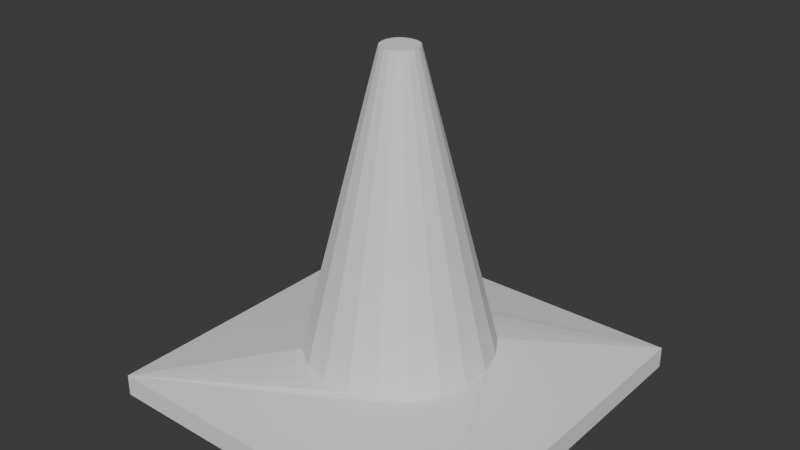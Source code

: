 # Source: cone.blend  (saved by Blender 5.2.45; exported with 4.5.12 LTS)
import bpy
from mathutils import Matrix  # noqa: F401  (used for matrix-valued properties, if any)

bpy.ops.wm.read_factory_settings(use_empty=True)
scene = bpy.context.scene
scene.name = 'Scene'

# ---- collections
col_collection = bpy.data.collections.new('Collection'); scene.collection.children.link(col_collection)

# ---- world
world_world = bpy.data.worlds.new('World'); scene.world = world_world
world_world.use_nodes = True; world_world.node_tree.nodes.clear()
_N = world_world.node_tree.nodes; _L = world_world.node_tree.links
n0 = _N.new('ShaderNodeOutputWorld'); n0.name = 'World Output'; n0.location = (200, 100)
n1 = _N.new('ShaderNodeBackground'); n1.name = 'Background'; n1.location = (-200, 100)
n1.inputs[0].default_value = (0.05088, 0.05088, 0.05088, 1.0)
_L.new(n1.outputs[0], n0.inputs[0])
n0.is_active_output = True
world_world.color = (0.05088, 0.05088, 0.05088)
world_world.sun_shadow_jitter_overblur = 0.0

# ---- meshes
me_cube_001 = bpy.data.meshes.new('Cube.001')
me_cube_001.from_pydata([(-1.0, -1.0, -1.0), (-1.0, -1.0, 1.0), (-1.0, 1.0, -1.0), (-1.0, 1.0, 1.0), (1.0, -1.0, -1.0), (1.0, -1.0, 1.0), (1.0, 1.0, -1.0), (1.0, 1.0, 1.0), (-0.07161, 0.07161, -30.13), (-0.3654, 0.3654, -2.905), (0.3654, 0.3654, -2.905), (0.3654, -0.3654, -2.905), (-0.3654, -0.3654, -2.905), (-0.2312, 0.4492, -2.905), (-0.0792, 0.4929, -2.905), (-0.4492, 0.2312, -2.905), (-0.4929, 0.0792, -2.905), (0.4492, 0.2312, -2.905), (0.4929, 0.0792, -2.905), (0.2312, 0.4492, -2.905), (0.0792, 0.4929, -2.905), (0.2312, -0.4492, -2.905), (0.0792, -0.4929, -2.905), (0.4492, -0.2312, -2.905), (0.4929, -0.0792, -2.905), (-0.4492, -0.2312, -2.905), (-0.4929, -0.0792, -2.905), (-0.2312, -0.4492, -2.905), (-0.0792, -0.4929, -2.905), (0.07161, 0.07161, -30.13), (0.07161, -0.07161, -30.13), (-0.07161, -0.07161, -30.13), (-0.0453, 0.08804, -30.13), (-0.01552, 0.0966, -30.13), (-0.08804, 0.0453, -30.13), (-0.052, 0.05225, -30.13), (-0.01736, 0.05725, -30.13), (-0.0966, 0.01552, -30.13), (-0.05701, 0.01726, -30.13), (-0.0188, 0.0188, -30.13), (0.08804, 0.0453, -30.13), (0.0966, 0.01552, -30.13), (0.0453, 0.08804, -30.13), (0.05225, 0.052, -30.13), (0.05725, 0.01736, -30.13), (0.01552, 0.0966, -30.13), (0.01726, 0.05701, -30.13), (0.0188, 0.0188, -30.13), (0.0453, -0.08804, -30.13), (0.01552, -0.0966, -30.13), (0.08804, -0.0453, -30.13), (0.052, -0.05225, -30.13), (0.01736, -0.05725, -30.13), (0.0966, -0.01552, -30.13), (0.05701, -0.01726, -30.13), (0.0188, -0.0188, -30.13), (-0.08804, -0.0453, -30.13), (-0.0966, -0.01552, -30.13), (-0.0453, -0.08804, -30.13), (-0.05225, -0.052, -30.13), (-0.05725, -0.01736, -30.13), (-0.01552, -0.0966, -30.13), (-0.01726, -0.05701, -30.13), (-0.0188, -0.0188, -30.13)], [], [(0, 1, 3, 2), (2, 3, 7, 6), (6, 7, 5, 4), (4, 5, 1, 0), (7, 3, 1, 5), (33, 45, 46, 36), (8, 32, 35, 34), (34, 35, 38, 37), (32, 33, 36, 35), (28, 27, 58, 61), (13, 14, 33, 32), (12, 25, 56, 31), (11, 21, 48, 30), (10, 17, 40, 29), (16, 15, 34, 37), (27, 12, 31, 58), (23, 11, 30, 50), (19, 10, 29, 42), (26, 16, 37, 57), (22, 28, 61, 49), (18, 24, 53, 41), (9, 13, 32, 8), (15, 9, 8, 34), (14, 20, 45, 33), (25, 26, 57, 56), (21, 22, 49, 48), (17, 18, 41, 40), (24, 23, 50, 53), (20, 19, 42, 45), (0, 2, 9, 15, 16, 26, 25, 12), (2, 6, 10, 19, 20, 14, 13, 9), (6, 4, 11, 23, 24, 18, 17, 10), (4, 0, 12, 27, 28, 22, 21, 11), (35, 36, 39, 38), (36, 46, 47, 39), (29, 40, 43, 42), (40, 41, 44, 43), (41, 53, 54, 44), (42, 43, 46, 45), (43, 44, 47, 46), (44, 54, 55, 47), (30, 48, 51, 50), (48, 49, 52, 51), (49, 61, 62, 52), (50, 51, 54, 53), (51, 52, 55, 54), (52, 62, 63, 55), (31, 56, 59, 58), (56, 57, 60, 59), (57, 37, 38, 60), (58, 59, 62, 61), (59, 60, 63, 62), (60, 38, 39, 63), (39, 47, 55, 63)])
_uv = me_cube_001.uv_layers.new(name='UVMap')
_uv.uv.foreach_set('vector', [0.375, 0.0, 0.625, 0.0, 0.625, 0.25, 0.375, 0.25, 0.375, 0.25, 0.625, 0.25, 0.625, 0.5, 0.375, 0.5, 0.375, 0.5, 0.625, 0.5, 0.625, 0.75, 0.375, 0.75, 0.375, 0.75, 0.625, 0.75, 0.625, 1.0, 0.375, 1.0, 0.625, 0.5, 0.875, 0.5, 0.875, 0.75, 0.625, 0.75, 0.2401, 0.5634, 0.2599, 0.5634, 0.261, 0.5886, 0.2389, 0.5885, 0.2043, 0.5793, 0.2211, 0.5689, 0.2168, 0.5917, 0.1939, 0.5961, 0.1939, 0.5961, 0.2168, 0.5917, 0.2136, 0.614, 0.1884, 0.6151, 0.2211, 0.5689, 0.2401, 0.5634, 0.2389, 0.5885, 0.2168, 0.5917, 0.2401, 0.6866, 0.2211, 0.6811, 0.2211, 0.6811, 0.2401, 0.6866, 0.2211, 0.5689, 0.2401, 0.5634, 0.2401, 0.5634, 0.2211, 0.5689, 0.2043, 0.6707, 0.1939, 0.6539, 0.1939, 0.6539, 0.2043, 0.6707, 0.2957, 0.6707, 0.2789, 0.6811, 0.2789, 0.6811, 0.2957, 0.6707, 0.2957, 0.5793, 0.3061, 0.5961, 0.3061, 0.5961, 0.2957, 0.5793, 0.1884, 0.6151, 0.1939, 0.5961, 0.1939, 0.5961, 0.1884, 0.6151, 0.2211, 0.6811, 0.2043, 0.6707, 0.2043, 0.6707, 0.2211, 0.6811, 0.3061, 0.6539, 0.2957, 0.6707, 0.2957, 0.6707, 0.3061, 0.6539, 0.2789, 0.5689, 0.2957, 0.5793, 0.2957, 0.5793, 0.2789, 0.5689, 0.1884, 0.6349, 0.1884, 0.6151, 0.1884, 0.6151, 0.1884, 0.6349, 0.2599, 0.6866, 0.2401, 0.6866, 0.2401, 0.6866, 0.2599, 0.6866, 0.3116, 0.6151, 0.3116, 0.6349, 0.3116, 0.6349, 0.3116, 0.6151, 0.2043, 0.5793, 0.2211, 0.5689, 0.2211, 0.5689, 0.2043, 0.5793, 0.1939, 0.5961, 0.2043, 0.5793, 0.2043, 0.5793, 0.1939, 0.5961, 0.2401, 0.5634, 0.2599, 0.5634, 0.2599, 0.5634, 0.2401, 0.5634, 0.1939, 0.6539, 0.1884, 0.6349, 0.1884, 0.6349, 0.1939, 0.6539, 0.2789, 0.6811, 0.2599, 0.6866, 0.2599, 0.6866, 0.2789, 0.6811, 0.3061, 0.5961, 0.3116, 0.6151, 0.3116, 0.6151, 0.3061, 0.5961, 0.3116, 0.6349, 0.3061, 0.6539, 0.3061, 0.6539, 0.3116, 0.6349, 0.2599, 0.5634, 0.2789, 0.5689, 0.2789, 0.5689, 0.2599, 0.5634, 0.125, 0.75, 0.125, 0.5, 0.2043, 0.5793, 0.1939, 0.5961, 0.1884, 0.6151, 0.1884, 0.6349, 0.1939, 0.6539, 0.2043, 0.6707, 0.125, 0.5, 0.375, 0.5, 0.2957, 0.5793, 0.2789, 0.5689, 0.2599, 0.5634, 0.2401, 0.5634, 0.2211, 0.5689, 0.2043, 0.5793, 0.375, 0.5, 0.375, 0.75, 0.2957, 0.6707, 0.3061, 0.6539, 0.3116, 0.6349, 0.3116, 0.6151, 0.3061, 0.5961, 0.2957, 0.5793, 0.375, 0.75, 0.125, 0.75, 0.2043, 0.6707, 0.2211, 0.6811, 0.2401, 0.6866, 0.2599, 0.6866, 0.2789, 0.6811, 0.2957, 0.6707, 0.2168, 0.5917, 0.2389, 0.5885, 0.238, 0.613, 0.2136, 0.614, 0.2389, 0.5885, 0.261, 0.5886, 0.262, 0.613, 0.238, 0.613, 0.2957, 0.5793, 0.3061, 0.5961, 0.2833, 0.5918, 0.2789, 0.5689, 0.3061, 0.5961, 0.3116, 0.6151, 0.2865, 0.6139, 0.2833, 0.5918, 0.3116, 0.6151, 0.3116, 0.6349, 0.2864, 0.636, 0.2865, 0.6139, 0.2789, 0.5689, 0.2833, 0.5918, 0.261, 0.5886, 0.2599, 0.5634, 0.2833, 0.5918, 0.2865, 0.6139, 0.262, 0.613, 0.261, 0.5886, 0.2865, 0.6139, 0.2864, 0.636, 0.262, 0.637, 0.262, 0.613, 0.2957, 0.6707, 0.2789, 0.6811, 0.2832, 0.6583, 0.3061, 0.6539, 0.2789, 0.6811, 0.2599, 0.6866, 0.2611, 0.6615, 0.2832, 0.6583, 0.2599, 0.6866, 0.2401, 0.6866, 0.239, 0.6614, 0.2611, 0.6615, 0.3061, 0.6539, 0.2832, 0.6583, 0.2864, 0.636, 0.3116, 0.6349, 0.2832, 0.6583, 0.2611, 0.6615, 0.262, 0.637, 0.2864, 0.636, 0.2611, 0.6615, 0.239, 0.6614, 0.238, 0.637, 0.262, 0.637, 0.2043, 0.6707, 0.1939, 0.6539, 0.2167, 0.6582, 0.2211, 0.6811, 0.1939, 0.6539, 0.1884, 0.6349, 0.2135, 0.6361, 0.2167, 0.6582, 0.1884, 0.6349, 0.1884, 0.6151, 0.2136, 0.614, 0.2135, 0.6361, 0.2211, 0.6811, 0.2167, 0.6582, 0.239, 0.6614, 0.2401, 0.6866, 0.2167, 0.6582, 0.2135, 0.6361, 0.238, 0.637, 0.239, 0.6614, 0.2135, 0.6361, 0.2136, 0.614, 0.238, 0.613, 0.238, 0.637, 0.238, 0.613, 0.262, 0.613, 0.262, 0.637, 0.238, 0.637])
me_cube_001.update()

# ---- objects
ob_cube = bpy.data.objects.new('Cube', me_cube_001)

# ---- transforms, parenting, visibility, modifiers, constraints
ob_cube.location = (0.0, 0.0, 0.0)
ob_cube.scale = (1.38, 1.38, -0.08234)

# ---- collection membership
col_collection.objects.link(ob_cube)

# ---- scene / render settings (as saved in the file)
scene.frame_start = 1; scene.frame_end = 250; scene.frame_set(1)
scene.render.engine = 'BLENDER_EEVEE_NEXT'
scene.render.bake_bias = 0.0
scene.render.bake_samples = 0
scene.render.compositor_device = 'GPU'
scene.eevee.use_volume_custom_range = False
scene.eevee.fast_gi_thickness_near = 0.1
scene.eevee.fast_gi_thickness_far = 0.0
scene.eevee.ray_tracing_options.screen_trace_thickness = 0.1
bpy.context.view_layer.update()

# ---- added for rendering (the .blend has no active camera and no usable light): camera, sun
cam_auto = bpy.data.cameras.new('AutoCamera')
cam_auto.lens = 50.0
cam_auto.sensor_width = 36.0
cam_auto.clip_end = 1000.0
ob_auto_camera = bpy.data.objects.new('AutoCamera', cam_auto)
scene.collection.objects.link(ob_auto_camera)
ob_auto_camera.location = (4.32109, -5.1853, 4.65617)
ob_auto_camera.rotation_euler = (1.09748, -7.21219e-08, 0.694738)
scene.camera = ob_auto_camera
light_auto_sun = bpy.data.lights.new('AutoSun', 'SUN')
light_auto_sun.energy = 3.0
light_auto_sun.angle = 0.0523599
ob_auto_sun = bpy.data.objects.new('AutoSun', light_auto_sun)
scene.collection.objects.link(ob_auto_sun)
ob_auto_sun.rotation_euler = (0.872665, 0.174533, 0.523599)
bpy.context.view_layer.update()
